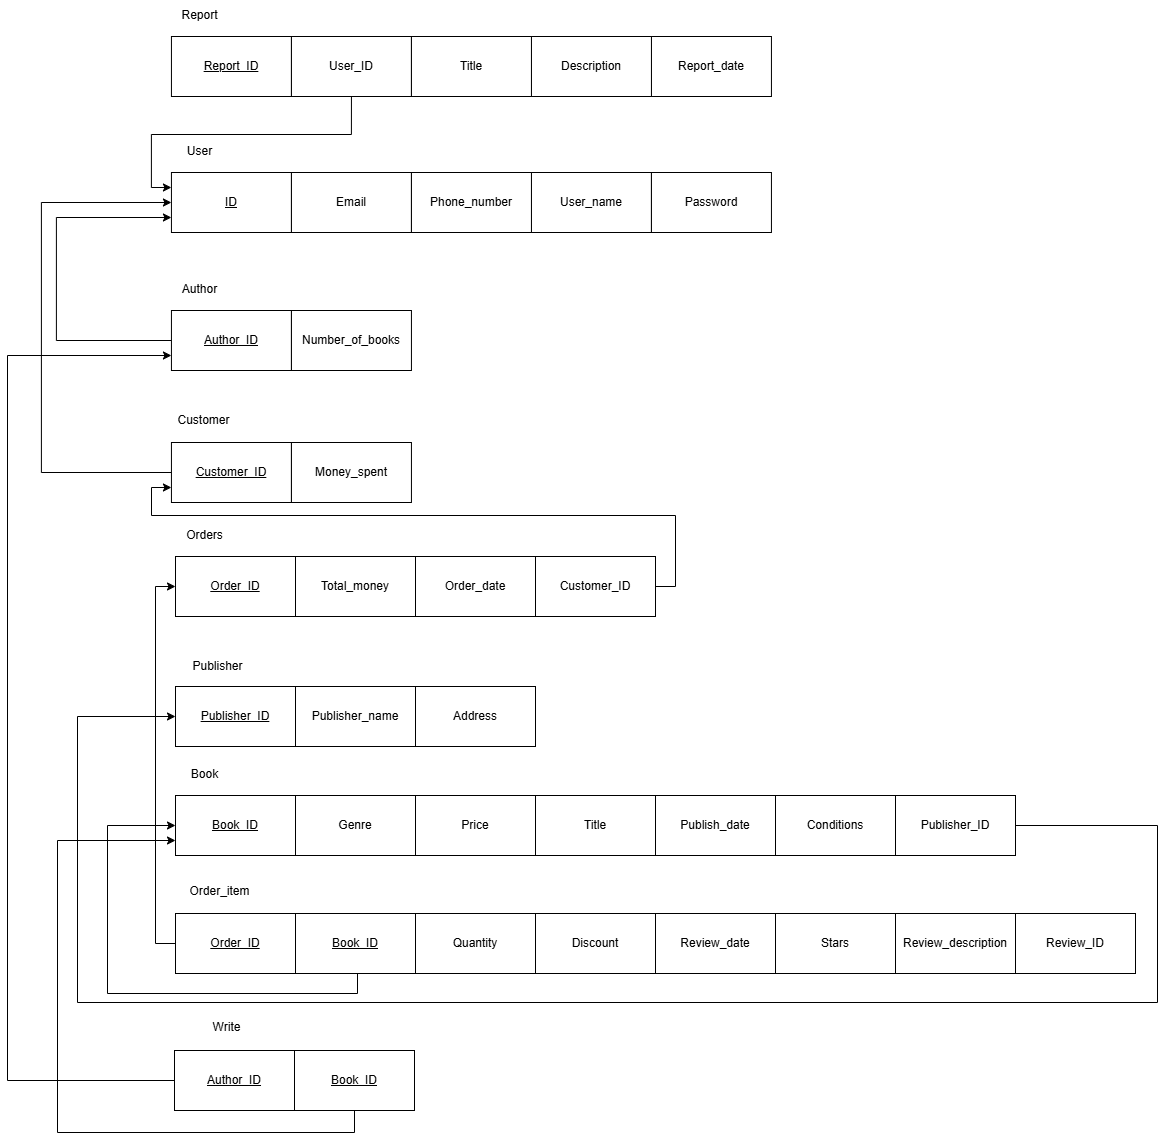

The diagram above was exported from draw.io. Its source (the exported page's mxGraphModel, read from the mxfile embedded in the PNG):
<mxGraphModel dx="1877" dy="557" grid="1" gridSize="10" guides="1" tooltips="1" connect="1" arrows="1" fold="1" page="1" pageScale="1" pageWidth="827" pageHeight="1169" math="0" shadow="0">
  <root>
    <mxCell id="0" />
    <mxCell id="1" parent="0" />
    <mxCell id="nytgdHeWQYM9gNNxsrHp-1" value="&lt;u&gt;ID&lt;/u&gt;" style="rounded=0;whiteSpace=wrap;html=1;" parent="1" vertex="1">
      <mxGeometry x="-386.06" y="830" width="120" height="60" as="geometry" />
    </mxCell>
    <mxCell id="nytgdHeWQYM9gNNxsrHp-2" value="Email" style="rounded=0;whiteSpace=wrap;html=1;" parent="1" vertex="1">
      <mxGeometry x="-266.06" y="830" width="120" height="60" as="geometry" />
    </mxCell>
    <mxCell id="nytgdHeWQYM9gNNxsrHp-3" value="User_name" style="rounded=0;whiteSpace=wrap;html=1;" parent="1" vertex="1">
      <mxGeometry x="-26.06" y="830" width="120" height="60" as="geometry" />
    </mxCell>
    <mxCell id="nytgdHeWQYM9gNNxsrHp-4" value="User" style="text;html=1;align=center;verticalAlign=middle;resizable=0;points=[];autosize=1;strokeColor=none;fillColor=none;" parent="1" vertex="1">
      <mxGeometry x="-383.06" y="794" width="50" height="30" as="geometry" />
    </mxCell>
    <mxCell id="nytgdHeWQYM9gNNxsrHp-5" style="edgeStyle=orthogonalEdgeStyle;rounded=0;orthogonalLoop=1;jettySize=auto;html=1;entryX=0;entryY=0.5;entryDx=0;entryDy=0;exitX=0;exitY=0.5;exitDx=0;exitDy=0;" parent="1" source="nytgdHeWQYM9gNNxsrHp-6" target="nytgdHeWQYM9gNNxsrHp-27" edge="1">
      <mxGeometry relative="1" as="geometry" />
    </mxCell>
    <mxCell id="nytgdHeWQYM9gNNxsrHp-6" value="&lt;u&gt;Order_ID&lt;/u&gt;" style="rounded=0;whiteSpace=wrap;html=1;" parent="1" vertex="1">
      <mxGeometry x="-382" y="1571" width="120" height="60" as="geometry" />
    </mxCell>
    <mxCell id="nytgdHeWQYM9gNNxsrHp-7" value="Quantity" style="rounded=0;whiteSpace=wrap;html=1;" parent="1" vertex="1">
      <mxGeometry x="-142" y="1571" width="120" height="60" as="geometry" />
    </mxCell>
    <mxCell id="nytgdHeWQYM9gNNxsrHp-8" value="Discount" style="rounded=0;whiteSpace=wrap;html=1;" parent="1" vertex="1">
      <mxGeometry x="-22" y="1571" width="120" height="60" as="geometry" />
    </mxCell>
    <mxCell id="nytgdHeWQYM9gNNxsrHp-9" value="Order_item" style="text;html=1;align=center;verticalAlign=middle;resizable=0;points=[];autosize=1;strokeColor=none;fillColor=none;" parent="1" vertex="1">
      <mxGeometry x="-377" y="1536" width="78" height="26" as="geometry" />
    </mxCell>
    <mxCell id="nytgdHeWQYM9gNNxsrHp-10" value="&lt;u&gt;Publisher_ID&lt;/u&gt;" style="rounded=0;whiteSpace=wrap;html=1;" parent="1" vertex="1">
      <mxGeometry x="-382" y="1344" width="120" height="60" as="geometry" />
    </mxCell>
    <mxCell id="nytgdHeWQYM9gNNxsrHp-11" value="&lt;span style=&quot;forced-color-adjust: none; color: rgb(0, 0, 0); font-family: Helvetica; font-size: 12px; font-style: normal; font-variant-ligatures: normal; font-variant-caps: normal; font-weight: 400; letter-spacing: normal; orphans: 2; text-align: center; text-indent: 0px; text-transform: none; widows: 2; word-spacing: 0px; -webkit-text-stroke-width: 0px; white-space: normal; background-color: rgb(255, 255, 255);&quot;&gt;Publisher_name&lt;/span&gt;" style="rounded=0;whiteSpace=wrap;html=1;" parent="1" vertex="1">
      <mxGeometry x="-262" y="1344" width="120" height="60" as="geometry" />
    </mxCell>
    <mxCell id="nytgdHeWQYM9gNNxsrHp-12" value="Address" style="rounded=0;whiteSpace=wrap;html=1;" parent="1" vertex="1">
      <mxGeometry x="-142" y="1344" width="120" height="60" as="geometry" />
    </mxCell>
    <mxCell id="nytgdHeWQYM9gNNxsrHp-13" value="&lt;u&gt;Book_ID&lt;/u&gt;" style="rounded=0;whiteSpace=wrap;html=1;" parent="1" vertex="1">
      <mxGeometry x="-382" y="1453" width="120" height="60" as="geometry" />
    </mxCell>
    <mxCell id="nytgdHeWQYM9gNNxsrHp-14" value="Genre" style="rounded=0;whiteSpace=wrap;html=1;" parent="1" vertex="1">
      <mxGeometry x="-262" y="1453" width="120" height="60" as="geometry" />
    </mxCell>
    <mxCell id="nytgdHeWQYM9gNNxsrHp-15" value="Title" style="rounded=0;whiteSpace=wrap;html=1;" parent="1" vertex="1">
      <mxGeometry x="-22" y="1453" width="120" height="60" as="geometry" />
    </mxCell>
    <mxCell id="nytgdHeWQYM9gNNxsrHp-16" value="Publish_date" style="rounded=0;whiteSpace=wrap;html=1;" parent="1" vertex="1">
      <mxGeometry x="98" y="1453" width="120" height="60" as="geometry" />
    </mxCell>
    <mxCell id="nytgdHeWQYM9gNNxsrHp-17" value="Book" style="text;html=1;align=center;verticalAlign=middle;resizable=0;points=[];autosize=1;strokeColor=none;fillColor=none;" parent="1" vertex="1">
      <mxGeometry x="-376" y="1419" width="45" height="26" as="geometry" />
    </mxCell>
    <mxCell id="nytgdHeWQYM9gNNxsrHp-18" style="edgeStyle=orthogonalEdgeStyle;rounded=0;orthogonalLoop=1;jettySize=auto;html=1;entryX=0;entryY=0.75;entryDx=0;entryDy=0;exitX=0;exitY=0.5;exitDx=0;exitDy=0;" parent="1" source="nytgdHeWQYM9gNNxsrHp-19" target="nytgdHeWQYM9gNNxsrHp-1" edge="1">
      <mxGeometry relative="1" as="geometry">
        <Array as="points">
          <mxPoint x="-501.06" y="998" />
          <mxPoint x="-501.06" y="875" />
        </Array>
      </mxGeometry>
    </mxCell>
    <mxCell id="nytgdHeWQYM9gNNxsrHp-19" value="&lt;u&gt;Author_ID&lt;/u&gt;" style="rounded=0;whiteSpace=wrap;html=1;" parent="1" vertex="1">
      <mxGeometry x="-386.06" y="968" width="120" height="60" as="geometry" />
    </mxCell>
    <mxCell id="nytgdHeWQYM9gNNxsrHp-20" value="&lt;span style=&quot;color: rgb(0, 0, 0); font-family: Helvetica; font-size: 12px; font-style: normal; font-variant-ligatures: normal; font-variant-caps: normal; font-weight: 400; letter-spacing: normal; orphans: 2; text-align: center; text-indent: 0px; text-transform: none; widows: 2; word-spacing: 0px; -webkit-text-stroke-width: 0px; white-space: normal; background-color: rgb(255, 255, 255); text-decoration-thickness: initial; text-decoration-style: initial; text-decoration-color: initial; display: inline !important; float: none;&quot;&gt;Number_of_books&lt;/span&gt;" style="rounded=0;whiteSpace=wrap;html=1;" parent="1" vertex="1">
      <mxGeometry x="-266.06" y="968" width="120" height="60" as="geometry" />
    </mxCell>
    <mxCell id="nytgdHeWQYM9gNNxsrHp-21" value="Author" style="text;html=1;align=center;verticalAlign=middle;resizable=0;points=[];autosize=1;strokeColor=none;fillColor=none;" parent="1" vertex="1">
      <mxGeometry x="-384.06" y="934" width="53" height="26" as="geometry" />
    </mxCell>
    <mxCell id="nytgdHeWQYM9gNNxsrHp-22" style="edgeStyle=orthogonalEdgeStyle;rounded=0;orthogonalLoop=1;jettySize=auto;html=1;exitX=0;exitY=0.5;exitDx=0;exitDy=0;entryX=0;entryY=0.5;entryDx=0;entryDy=0;" parent="1" source="nytgdHeWQYM9gNNxsrHp-23" target="nytgdHeWQYM9gNNxsrHp-1" edge="1">
      <mxGeometry relative="1" as="geometry">
        <Array as="points">
          <mxPoint x="-516.06" y="1130" />
          <mxPoint x="-516.06" y="860" />
        </Array>
      </mxGeometry>
    </mxCell>
    <mxCell id="nytgdHeWQYM9gNNxsrHp-23" value="&lt;u&gt;Customer_ID&lt;/u&gt;" style="rounded=0;whiteSpace=wrap;html=1;" parent="1" vertex="1">
      <mxGeometry x="-386.06" y="1100" width="120" height="60" as="geometry" />
    </mxCell>
    <mxCell id="nytgdHeWQYM9gNNxsrHp-24" value="Money_spent" style="rounded=0;whiteSpace=wrap;html=1;" parent="1" vertex="1">
      <mxGeometry x="-266.06" y="1100" width="120" height="60" as="geometry" />
    </mxCell>
    <mxCell id="nytgdHeWQYM9gNNxsrHp-25" value="Customer" style="text;html=1;align=center;verticalAlign=middle;resizable=0;points=[];autosize=1;strokeColor=none;fillColor=none;" parent="1" vertex="1">
      <mxGeometry x="-388.56" y="1065" width="70" height="26" as="geometry" />
    </mxCell>
    <mxCell id="nytgdHeWQYM9gNNxsrHp-26" value="Phone_number" style="rounded=0;whiteSpace=wrap;html=1;" parent="1" vertex="1">
      <mxGeometry x="-146.06" y="830" width="120" height="60" as="geometry" />
    </mxCell>
    <mxCell id="nytgdHeWQYM9gNNxsrHp-27" value="&lt;u&gt;Order_ID&lt;/u&gt;" style="rounded=0;whiteSpace=wrap;html=1;" parent="1" vertex="1">
      <mxGeometry x="-382" y="1214" width="120" height="60" as="geometry" />
    </mxCell>
    <mxCell id="nytgdHeWQYM9gNNxsrHp-28" value="Total_money" style="rounded=0;whiteSpace=wrap;html=1;" parent="1" vertex="1">
      <mxGeometry x="-262" y="1214" width="120" height="60" as="geometry" />
    </mxCell>
    <mxCell id="nytgdHeWQYM9gNNxsrHp-29" value="Order_date" style="rounded=0;whiteSpace=wrap;html=1;" parent="1" vertex="1">
      <mxGeometry x="-142" y="1214" width="120" height="60" as="geometry" />
    </mxCell>
    <mxCell id="nytgdHeWQYM9gNNxsrHp-30" value="Orders" style="text;html=1;align=center;verticalAlign=middle;resizable=0;points=[];autosize=1;strokeColor=none;fillColor=none;" parent="1" vertex="1">
      <mxGeometry x="-383" y="1178" width="60" height="30" as="geometry" />
    </mxCell>
    <mxCell id="nytgdHeWQYM9gNNxsrHp-31" style="edgeStyle=orthogonalEdgeStyle;rounded=0;orthogonalLoop=1;jettySize=auto;html=1;exitX=0.5;exitY=1;exitDx=0;exitDy=0;entryX=0;entryY=0.5;entryDx=0;entryDy=0;" parent="1" source="nytgdHeWQYM9gNNxsrHp-32" target="nytgdHeWQYM9gNNxsrHp-13" edge="1">
      <mxGeometry relative="1" as="geometry">
        <Array as="points">
          <mxPoint x="-200" y="1631" />
          <mxPoint x="-200" y="1651" />
          <mxPoint x="-450" y="1651" />
          <mxPoint x="-450" y="1483" />
        </Array>
      </mxGeometry>
    </mxCell>
    <mxCell id="nytgdHeWQYM9gNNxsrHp-32" value="&lt;u&gt;Book_ID&lt;/u&gt;" style="rounded=0;whiteSpace=wrap;html=1;" parent="1" vertex="1">
      <mxGeometry x="-262" y="1571" width="120" height="60" as="geometry" />
    </mxCell>
    <mxCell id="nytgdHeWQYM9gNNxsrHp-33" value="Publisher" style="text;html=1;align=center;verticalAlign=middle;resizable=0;points=[];autosize=1;strokeColor=none;fillColor=none;" parent="1" vertex="1">
      <mxGeometry x="-374" y="1311" width="68" height="26" as="geometry" />
    </mxCell>
    <mxCell id="nytgdHeWQYM9gNNxsrHp-34" style="edgeStyle=orthogonalEdgeStyle;rounded=0;orthogonalLoop=1;jettySize=auto;html=1;exitX=1;exitY=0.5;exitDx=0;exitDy=0;entryX=0;entryY=0.75;entryDx=0;entryDy=0;" parent="1" source="nytgdHeWQYM9gNNxsrHp-35" target="nytgdHeWQYM9gNNxsrHp-23" edge="1">
      <mxGeometry relative="1" as="geometry">
        <Array as="points">
          <mxPoint x="118" y="1244" />
          <mxPoint x="118" y="1173" />
          <mxPoint x="-406" y="1173" />
          <mxPoint x="-406" y="1145" />
        </Array>
      </mxGeometry>
    </mxCell>
    <mxCell id="nytgdHeWQYM9gNNxsrHp-35" value="Customer_ID" style="rounded=0;whiteSpace=wrap;html=1;" parent="1" vertex="1">
      <mxGeometry x="-22" y="1214" width="120" height="60" as="geometry" />
    </mxCell>
    <mxCell id="nytgdHeWQYM9gNNxsrHp-36" value="Publisher_ID" style="rounded=0;whiteSpace=wrap;html=1;" parent="1" vertex="1">
      <mxGeometry x="338" y="1453" width="120" height="60" as="geometry" />
    </mxCell>
    <mxCell id="nytgdHeWQYM9gNNxsrHp-37" value="Price" style="rounded=0;whiteSpace=wrap;html=1;" parent="1" vertex="1">
      <mxGeometry x="-142" y="1453" width="120" height="60" as="geometry" />
    </mxCell>
    <mxCell id="nytgdHeWQYM9gNNxsrHp-38" value="Conditions" style="rounded=0;whiteSpace=wrap;html=1;" parent="1" vertex="1">
      <mxGeometry x="218" y="1453" width="120" height="60" as="geometry" />
    </mxCell>
    <mxCell id="nytgdHeWQYM9gNNxsrHp-39" style="edgeStyle=orthogonalEdgeStyle;rounded=0;orthogonalLoop=1;jettySize=auto;html=1;exitX=1;exitY=0.5;exitDx=0;exitDy=0;entryX=0;entryY=0.5;entryDx=0;entryDy=0;" parent="1" source="nytgdHeWQYM9gNNxsrHp-36" target="nytgdHeWQYM9gNNxsrHp-10" edge="1">
      <mxGeometry relative="1" as="geometry">
        <Array as="points">
          <mxPoint x="600" y="1483" />
          <mxPoint x="600" y="1660" />
          <mxPoint x="-480" y="1660" />
          <mxPoint x="-480" y="1374" />
        </Array>
        <mxPoint x="1460" y="1240" as="sourcePoint" />
        <mxPoint x="130" y="1380" as="targetPoint" />
      </mxGeometry>
    </mxCell>
    <mxCell id="nytgdHeWQYM9gNNxsrHp-40" value="&lt;u style=&quot;background-color: rgb(255, 255, 255);&quot;&gt;Report_ID&lt;/u&gt;" style="rounded=0;whiteSpace=wrap;html=1;" parent="1" vertex="1">
      <mxGeometry x="-386.06" y="694" width="120" height="60" as="geometry" />
    </mxCell>
    <mxCell id="nytgdHeWQYM9gNNxsrHp-41" value="Report_date" style="rounded=0;whiteSpace=wrap;html=1;" parent="1" vertex="1">
      <mxGeometry x="93.94" y="694" width="120" height="60" as="geometry" />
    </mxCell>
    <mxCell id="nytgdHeWQYM9gNNxsrHp-42" style="edgeStyle=orthogonalEdgeStyle;rounded=0;orthogonalLoop=1;jettySize=auto;html=1;exitX=0.5;exitY=1;exitDx=0;exitDy=0;entryX=0;entryY=0.25;entryDx=0;entryDy=0;" parent="1" source="nytgdHeWQYM9gNNxsrHp-43" target="nytgdHeWQYM9gNNxsrHp-1" edge="1">
      <mxGeometry relative="1" as="geometry" />
    </mxCell>
    <mxCell id="nytgdHeWQYM9gNNxsrHp-43" value="User_ID" style="rounded=0;whiteSpace=wrap;html=1;" parent="1" vertex="1">
      <mxGeometry x="-266.06" y="694" width="120" height="60" as="geometry" />
    </mxCell>
    <mxCell id="nytgdHeWQYM9gNNxsrHp-44" value="Report" style="text;html=1;align=center;verticalAlign=middle;resizable=0;points=[];autosize=1;strokeColor=none;fillColor=none;" parent="1" vertex="1">
      <mxGeometry x="-388.06" y="658" width="60" height="30" as="geometry" />
    </mxCell>
    <mxCell id="nytgdHeWQYM9gNNxsrHp-45" value="Description" style="rounded=0;whiteSpace=wrap;html=1;" parent="1" vertex="1">
      <mxGeometry x="-26.060000000000002" y="694" width="120" height="60" as="geometry" />
    </mxCell>
    <mxCell id="nytgdHeWQYM9gNNxsrHp-46" value="Title" style="rounded=0;whiteSpace=wrap;html=1;" parent="1" vertex="1">
      <mxGeometry x="-146.06" y="694" width="120" height="60" as="geometry" />
    </mxCell>
    <mxCell id="nytgdHeWQYM9gNNxsrHp-47" value="Password" style="rounded=0;whiteSpace=wrap;html=1;" parent="1" vertex="1">
      <mxGeometry x="93.94" y="830" width="120" height="60" as="geometry" />
    </mxCell>
    <mxCell id="nytgdHeWQYM9gNNxsrHp-48" style="edgeStyle=orthogonalEdgeStyle;rounded=0;orthogonalLoop=1;jettySize=auto;html=1;exitX=0;exitY=0.5;exitDx=0;exitDy=0;entryX=0;entryY=0.75;entryDx=0;entryDy=0;" parent="1" source="nytgdHeWQYM9gNNxsrHp-49" target="nytgdHeWQYM9gNNxsrHp-19" edge="1">
      <mxGeometry relative="1" as="geometry">
        <Array as="points">
          <mxPoint x="-550" y="1738" />
          <mxPoint x="-550" y="1013" />
        </Array>
      </mxGeometry>
    </mxCell>
    <mxCell id="nytgdHeWQYM9gNNxsrHp-49" value="&lt;u&gt;Author_ID&lt;/u&gt;" style="rounded=0;whiteSpace=wrap;html=1;" parent="1" vertex="1">
      <mxGeometry x="-383" y="1708" width="120" height="60" as="geometry" />
    </mxCell>
    <mxCell id="nytgdHeWQYM9gNNxsrHp-50" style="edgeStyle=orthogonalEdgeStyle;rounded=0;orthogonalLoop=1;jettySize=auto;html=1;exitX=0.5;exitY=1;exitDx=0;exitDy=0;entryX=0;entryY=0.75;entryDx=0;entryDy=0;" parent="1" source="nytgdHeWQYM9gNNxsrHp-51" target="nytgdHeWQYM9gNNxsrHp-13" edge="1">
      <mxGeometry relative="1" as="geometry">
        <Array as="points">
          <mxPoint x="-203" y="1790" />
          <mxPoint x="-500" y="1790" />
          <mxPoint x="-500" y="1498" />
        </Array>
      </mxGeometry>
    </mxCell>
    <mxCell id="nytgdHeWQYM9gNNxsrHp-51" value="&lt;u&gt;Book_ID&lt;/u&gt;" style="rounded=0;whiteSpace=wrap;html=1;" parent="1" vertex="1">
      <mxGeometry x="-263" y="1708" width="120" height="60" as="geometry" />
    </mxCell>
    <mxCell id="nytgdHeWQYM9gNNxsrHp-52" value="Write" style="text;html=1;align=center;verticalAlign=middle;resizable=0;points=[];autosize=1;strokeColor=none;fillColor=none;" parent="1" vertex="1">
      <mxGeometry x="-356" y="1670" width="50" height="30" as="geometry" />
    </mxCell>
    <mxCell id="nytgdHeWQYM9gNNxsrHp-53" value="&lt;span style=&quot;background-color: rgb(255, 255, 255);&quot;&gt;Review_ID&lt;/span&gt;" style="rounded=0;whiteSpace=wrap;html=1;" parent="1" vertex="1">
      <mxGeometry x="458" y="1571" width="120" height="60" as="geometry" />
    </mxCell>
    <mxCell id="nytgdHeWQYM9gNNxsrHp-54" value="&lt;span style=&quot;background-color: rgb(255, 255, 255);&quot;&gt;Review_date&lt;/span&gt;" style="rounded=0;whiteSpace=wrap;html=1;" parent="1" vertex="1">
      <mxGeometry x="98" y="1571" width="120" height="60" as="geometry" />
    </mxCell>
    <mxCell id="nytgdHeWQYM9gNNxsrHp-55" value="&lt;span style=&quot;background-color: rgb(255, 255, 255);&quot;&gt;Stars&lt;/span&gt;" style="rounded=0;whiteSpace=wrap;html=1;" parent="1" vertex="1">
      <mxGeometry x="218" y="1571" width="120" height="60" as="geometry" />
    </mxCell>
    <mxCell id="nytgdHeWQYM9gNNxsrHp-56" value="&lt;span style=&quot;background-color: rgb(255, 255, 255);&quot;&gt;Review_description&lt;/span&gt;" style="rounded=0;whiteSpace=wrap;html=1;" parent="1" vertex="1">
      <mxGeometry x="338" y="1571" width="120" height="60" as="geometry" />
    </mxCell>
  </root>
</mxGraphModel>